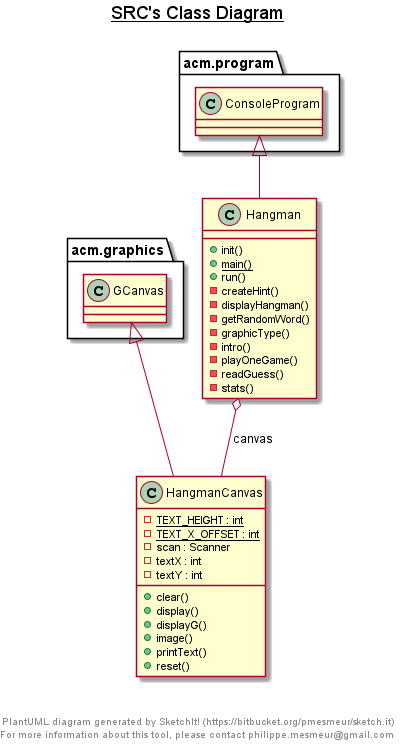

The diagram above was rendered by PlantUML. Its source (embedded in the PNG):
@startuml

title __SRC's Class Diagram__\n


    class Hangman {
        + init()
        {static} + main()
        + run()
        - createHint()
        - displayHangman()
        - getRandomWord()
        - graphicType()
        - intro()
        - playOneGame()
        - readGuess()
        - stats()
    }
  
  


    class HangmanCanvas {
        {static} - TEXT_HEIGHT : int
        {static} - TEXT_X_OFFSET : int
        - scan : Scanner
        - textX : int
        - textY : int
        + clear()
        + display()
        + displayG()
        + image()
        + printText()
        + reset()
    }
  
  

  Hangman -up-|> acm.program.ConsoleProgram
  Hangman o-- HangmanCanvas : canvas
  HangmanCanvas -up-|> acm.graphics.GCanvas


right footer


PlantUML diagram generated by SketchIt! (https://bitbucket.org/pmesmeur/sketch.it)
For more information about this tool, please contact philippe.mesmeur@gmail.com
endfooter

@enduml